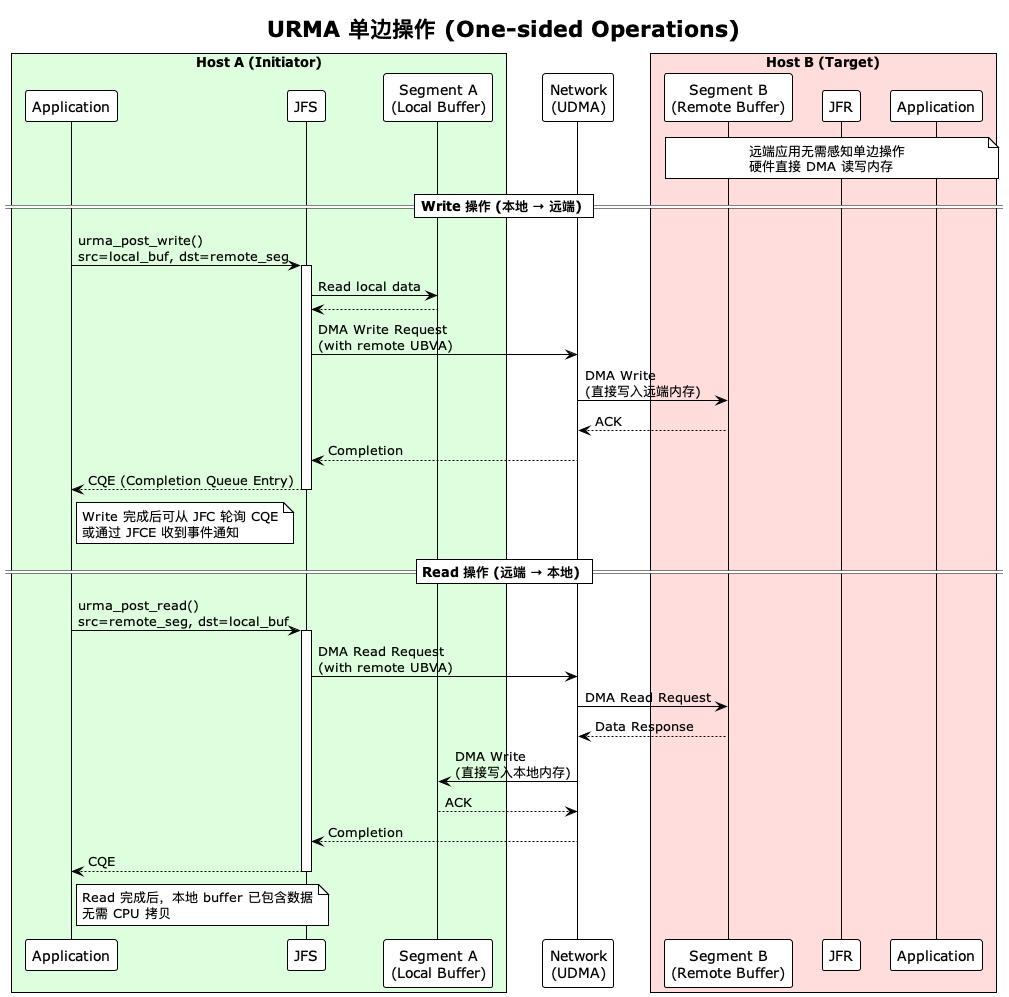

The diagram above was rendered by PlantUML. Its source (embedded in the PNG):
@startuml one_sided_operations
!theme plain
title URMA 单边操作 (One-sided Operations)

box "Host A (Initiator)" #DDFFDD
    participant "Application" as App_A
    participant "JFS" as JFS_A
    participant "Segment A\n(Local Buffer)" as SEG_A
end box

participant "Network\n(UDMA)" as Network

box "Host B (Target)" #FFDDDD
    participant "Segment B\n(Remote Buffer)" as SEG_B
    participant "JFR" as JFR_B
    participant "Application" as App_B
end box

note over App_B, SEG_B
    远端应用无需感知单边操作
    硬件直接 DMA 读写内存
end note

== Write 操作 (本地 → 远端) ==
App_A -> JFS_A : urma_post_write()\nsrc=local_buf, dst=remote_seg
activate JFS_A
JFS_A -> SEG_A : Read local data
SEG_A --> JFS_A : 
JFS_A -> Network : DMA Write Request\n(with remote UBVA)
Network -> SEG_B : DMA Write\n(直接写入远端内存)
SEG_B --> Network : ACK
Network --> JFS_A : Completion
JFS_A --> App_A : CQE (Completion Queue Entry)
deactivate JFS_A

note right of App_A
    Write 完成后可从 JFC 轮询 CQE
    或通过 JFCE 收到事件通知
end note

== Read 操作 (远端 → 本地) ==
App_A -> JFS_A : urma_post_read()\nsrc=remote_seg, dst=local_buf
activate JFS_A
JFS_A -> Network : DMA Read Request\n(with remote UBVA)
Network -> SEG_B : DMA Read Request
SEG_B --> Network : Data Response
Network -> SEG_A : DMA Write\n(直接写入本地内存)
SEG_A --> Network : ACK
Network --> JFS_A : Completion
JFS_A --> App_A : CQE
deactivate JFS_A

note right of App_A
    Read 完成后，本地 buffer 已包含数据
    无需 CPU 拷贝
end note

@enduml